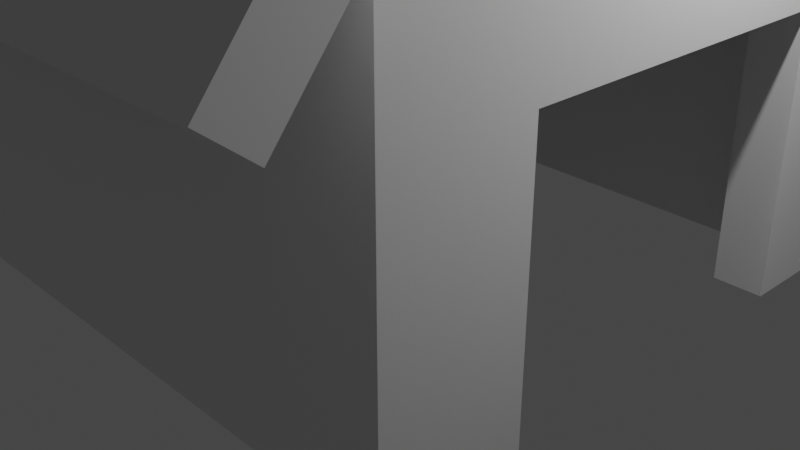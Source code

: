 # Source: barn.blend  (saved by Blender 2.80.75; exported with 4.5.12 LTS)
import bpy
from mathutils import Matrix  # noqa: F401  (used for matrix-valued properties, if any)

bpy.ops.wm.read_factory_settings(use_empty=True)
scene = bpy.context.scene
scene.name = 'Scene'

# ---- collections
col_collection = bpy.data.collections.new('Collection'); scene.collection.children.link(col_collection)

# ---- materials (node trees are filled in below, after node groups)
mat_material = bpy.data.materials.new('Material')
mat_material.alpha_threshold = 0.0
mat_material.use_transparent_shadow = False
mat_material.line_color = (0.0, 0.0, 0.0, 1.0)

# ---- material node trees
mat_material.use_nodes = True; mat_material.node_tree.nodes.clear()
_N = mat_material.node_tree.nodes; _L = mat_material.node_tree.links
n0 = _N.new('ShaderNodeOutputMaterial'); n0.name = 'Material Output'; n0.location = (300, 300)
n1 = _N.new('ShaderNodeBsdfPrincipled'); n1.name = 'Principled BSDF'; n1.location = (10, 300)
n1.distribution = 'GGX'
n1.subsurface_method = 'BURLEY'
n1.inputs[2].default_value = 0.4
n1.inputs[3].default_value = 1.45
n1.inputs[27].default_value = (0.0, 0.0, 0.0, 1.0)
n1.inputs[28].default_value = 1.0
_L.new(n1.outputs[0], n0.inputs[0])
n0.is_active_output = True

# ---- world
world_world = bpy.data.worlds.new('World'); scene.world = world_world
world_world.use_nodes = True; world_world.node_tree.nodes.clear()
_N = world_world.node_tree.nodes; _L = world_world.node_tree.links
n0 = _N.new('ShaderNodeOutputWorld'); n0.name = 'World Output'; n0.location = (300, 300)
n1 = _N.new('ShaderNodeBackground'); n1.name = 'Background'; n1.location = (10, 300)
n1.inputs[0].default_value = (0.05088, 0.05088, 0.05088, 1.0)
_L.new(n1.outputs[0], n0.inputs[0])
n0.is_active_output = True
world_world.color = (0.05088, 0.05088, 0.05088)
world_world.use_sun_shadow = False
world_world.sun_shadow_jitter_overblur = 0.0

# ---- cameras
cam_camera = bpy.data.cameras.new('Camera')
cam_camera.clip_end = 100.0
cam_camera.ortho_scale = 7.314

# ---- lights
light_light = bpy.data.lights.new('Light', 'POINT')
light_light.transmission_factor = 0.0
light_light.energy = 1000.0
light_light.shadow_soft_size = 0.1
light_light.shadow_maximum_resolution = 0.006
light_light.use_absolute_resolution = True

# ---- meshes
me_cube = bpy.data.meshes.new('Cube')
me_cube.from_pydata([(-8.412, 2.615, -0.2735), (-8.412, -2.615, -0.2735), (2.615, -2.615, -0.2735), (2.615, 2.615, -0.2735), (3.115, 3.115, -0.2735), (-8.912, 3.115, -0.2735), (3.115, -3.115, -0.2735), (-8.912, -3.115, -0.2735), (3.115, 1.709, 2.466), (2.615, 1.709, 2.466), (3.115, 1.709, -0.2735), (2.615, 1.709, -0.2735), (3.115, -1.709, 2.466), (2.615, -1.709, 2.466), (3.115, -1.709, -0.2735), (2.615, -1.709, -0.2735), (3.115, 2.172, 6.363), (2.615, 2.172, 6.363), (-8.912, 2.172, 6.363), (-8.412, 2.172, 6.363), (3.115, -2.172, 6.363), (2.615, -2.172, 6.363), (-8.412, -2.615, 5.093), (-8.912, -2.172, 6.363), (-8.412, -2.172, 6.363), (3.115, 0.7608, 7.526), (2.615, 0.7588, 7.525), (-8.912, 0.7126, 7.507), (-8.412, 0.7146, 7.508), (3.115, -0.7608, 7.526), (2.615, -0.7588, 7.525), (-8.912, -0.7126, 7.507), (-8.412, -0.7146, 7.508), (-8.412, 2.615, 5.093), (3.115, 3.115, 4.089), (-8.912, 3.115, 4.089), (3.115, 2.847, 4.428), (-8.912, 2.847, 4.428), (-8.912, -3.115, 4.089), (3.115, -2.847, 4.428), (-8.912, -2.847, 4.428), (3.115, -2.43, 5.624), (2.615, -2.249, 6.141), (2.615, -2.615, 5.093), (3.115, -3.115, 4.089), (3.115, 2.43, 5.624), (2.615, 2.249, 6.141), (2.615, 2.615, 5.093), (3.115, 0.0, 7.837), (2.615, 0.0, 7.837), (-8.912, 0.0, 7.837), (-8.412, 0.0, 7.837)], [], [(7, 38, 40, 23, 31, 50, 27, 18, 37, 35, 5), (5, 35, 34, 4), (6, 44, 38, 7), (3, 0, 5, 4), (2, 15, 14, 6), (0, 1, 7, 5), (1, 2, 6, 7), (1, 22, 24, 32, 51, 28, 19, 33, 0), (13, 12, 14, 15), (10, 11, 3, 4), (12, 13, 9, 8), (8, 9, 11, 10), (6, 14, 12, 41, 39, 44), (10, 4, 34, 36, 45, 8), (2, 43, 42, 13, 15), (11, 9, 46, 47, 3), (23, 24, 22, 43, 42, 21, 20, 41, 39, 40), (42, 21, 30, 49, 26, 17, 46, 9, 13), (18, 19, 28, 27), (17, 16, 25, 26), (45, 16, 25, 48, 29, 20, 41, 12, 8), (50, 51, 32, 31), (49, 48, 29, 30), (37, 36, 45, 16, 17, 46, 47, 33, 19, 18), (47, 33, 0, 3), (36, 37, 35, 34), (27, 28, 51, 50), (26, 25, 48, 49), (22, 43, 2, 1), (40, 39, 44, 38), (31, 32, 24, 23), (30, 29, 20, 21)])
_uv = me_cube.uv_layers.new(name='UVMap')
_uv.uv.foreach_set('vector', [0.375, 0.25, 0.4975, 0.25, 0.507, 0.2608, 0.5614, 0.2878, 0.5935, 0.3464, 0.6027, 0.375, 0.5935, 0.4036, 0.5614, 0.4622, 0.507, 0.4892, 0.4975, 0.5, 0.375, 0.5, 0.375, 0.5, 0.4975, 0.5, 0.4975, 0.75, 0.375, 0.75, 0.375, 0.75, 0.4975, 0.75, 0.4975, 1.0, 0.375, 1.0, 0.3549, 0.5201, 0.1451, 0.5201, 0.125, 0.5, 0.375, 0.5, 0.3549, 0.7299, 0.3549, 0.6651, 0.375, 0.6651, 0.375, 0.75, 0.1451, 0.5201, 0.1451, 0.7299, 0.125, 0.75, 0.125, 0.5, 0.1451, 0.7299, 0.3549, 0.7299, 0.375, 0.75, 0.125, 0.75, 0.0, 0.0, 0.0, 0.0, 0.0, 0.0, 0.0, 0.0, 0.0, 0.0, 0.0, 0.0, 0.0, 0.0, 0.0, 0.0, 0.0, 0.0, 0.625, 0.6433, 0.625, 0.5808, 0.4487, 0.5808, 0.4487, 0.6433, 0.375, 0.5849, 0.3549, 0.5849, 0.3549, 0.5201, 0.375, 0.5, 0.4558, 0.25, 0.5183, 0.25, 0.5183, 0.0, 0.4558, 0.0, 0.375, 0.6692, 0.375, 0.6067, 0.1987, 0.6067, 0.1987, 0.6692, 0.375, 0.75, 0.375, 0.6651, 0.625, 0.5808, 0.625, 0.6675, 0.5391, 0.7182, 0.4975, 0.75, 0.1987, 0.6692, 0.375, 0.75, 0.4975, 0.6275, 0.4918, 0.6168, 0.5031, 0.5825, 0.375, 0.6692, 0.3549, 0.7299, 0.5298, 0.7299, 0.637, 0.695, 0.625, 0.6433, 0.3549, 0.6651, 0.1987, 0.6067, 0.375, 0.6067, 0.536, 0.555, 0.5298, 0.5201, 0.3549, 0.5201, 0.625, 0.4827, 0.625, 0.4732, 0.625, 0.4732, 0.625, 0.2649, 0.625, 0.2647, 0.625, 0.2646, 0.625, 0.2552, 0.625, 0.2553, 0.625, 0.2556, 0.625, 0.4826, 0.5939, 0.5362, 0.5985, 0.5479, 0.6223, 0.5682, 0.6288, 0.5607, 0.6223, 0.5026, 0.5985, 0.3344, 0.5939, 0.3101, 0.5183, 0.0, 0.5183, 0.25, 0.625, 0.4827, 0.625, 0.4732, 0.625, 0.4732, 0.625, 0.4827, 0.625, 0.2646, 0.625, 0.2552, 0.625, 0.2554, 0.625, 0.2648, 0.5425, 0.2562, 0.5683, 0.3477, 0.6067, 0.5263, 0.6141, 0.582, 0.613, 0.6038, 0.6195, 0.6563, 0.625, 0.6675, 0.625, 0.5808, 0.4558, 0.0, 0.0, 0.0, 0.0, 0.0, 0.625, 0.4732, 0.625, 0.4827, 0.0, 0.0, 0.0, 0.0, 0.625, 0.2554, 0.625, 0.2648, 0.625, 0.4826, 0.625, 0.2556, 0.625, 0.2553, 0.625, 0.2552, 0.625, 0.2646, 0.625, 0.2647, 0.625, 0.2649, 0.625, 0.4732, 0.625, 0.4732, 0.625, 0.4827, 0.5298, 0.5201, 0.5729, 0.5201, 0.1451, 0.5201, 0.3549, 0.5201, 0.625, 0.2556, 0.625, 0.4826, 0.5709, 0.4826, 0.5709, 0.2556, 0.625, 0.4827, 0.625, 0.4732, 0.0, 0.0, 0.0, 0.0, 0.625, 0.2648, 0.625, 0.2554, 0.0, 0.0, 0.0, 0.0, 0.5729, 0.7299, 0.5298, 0.7299, 0.3549, 0.7299, 0.1451, 0.7299, 0.625, 0.4826, 0.625, 0.2556, 0.5709, 0.2556, 0.5709, 0.4826, 0.625, 0.4827, 0.625, 0.4732, 0.625, 0.4732, 0.625, 0.4827, 0.625, 0.2648, 0.625, 0.2554, 0.625, 0.2552, 0.625, 0.2646])
me_cube.materials.append(mat_material)
me_cube.use_remesh_preserve_volume = False
me_cube.use_remesh_preserve_attributes = False
me_cube.use_mirror_vertex_groups = False
me_cube.update()
me_cube_002 = bpy.data.meshes.new('Cube.002')
me_cube_002.from_pydata([(3.412, -4.484, 3.173), (3.412, -3.245, 4.743), (3.412, -4.086, 2.859), (3.412, -2.847, 4.428), (-9.832, -4.484, 3.173), (-9.832, -3.245, 4.743), (-9.832, -4.086, 2.859), (-9.832, -2.847, 4.428), (3.389, -2.57, 6.677), (3.389, -2.172, 6.363), (-9.828, -2.172, 6.363), (-9.828, -2.57, 6.677), (3.4, -1.107, 7.82), (3.4, -0.762, 7.526), (-9.83, -0.7089, 7.506), (-9.83, -1.107, 7.82), (3.425, 0.0, 8.323), (3.425, 0.0, 7.837), (-9.83, 0.0, 7.837), (-9.835, 0.0, 8.323)], [], [(0, 1, 3, 2), (2, 3, 7, 6), (6, 7, 5, 4), (4, 5, 1, 0), (2, 6, 4, 0), (7, 3, 9, 10), (11, 10, 14, 15), (5, 7, 10, 11), (3, 1, 8, 9), (1, 5, 11, 8), (13, 12, 16, 17), (9, 8, 12, 13), (8, 11, 15, 12), (10, 9, 13, 14), (16, 12, 15, 19), (14, 13, 17, 18), (18, 19, 15, 14)])
_uv = me_cube_002.uv_layers.new(name='UVMap')
_uv.uv.foreach_set('vector', [0.375, 0.0, 0.625, 0.0, 0.625, 0.25, 0.375, 0.25, 0.375, 0.25, 0.625, 0.25, 0.625, 0.5, 0.375, 0.5, 0.375, 0.5, 0.625, 0.5, 0.625, 0.75, 0.375, 0.75, 0.375, 0.75, 0.625, 0.75, 0.625, 1.0, 0.375, 1.0, 0.125, 0.5, 0.375, 0.5, 0.375, 0.75, 0.125, 0.75, 0.625, 0.5, 0.625, 0.25, 0.625, 0.25, 0.625, 0.5, 0.625, 0.75, 0.625, 0.5, 0.625, 0.5, 0.625, 0.75, 0.625, 0.75, 0.625, 0.5, 0.625, 0.5, 0.625, 0.75, 0.625, 0.25, 0.625, 0.0, 0.625, 0.0, 0.625, 0.25, 0.625, 1.0, 0.625, 0.75, 0.625, 0.75, 0.625, 1.0, 0.625, 0.25, 0.625, 0.0, 0.0, 0.0, 0.0, 0.0, 0.625, 0.25, 0.625, 0.0, 0.625, 0.0, 0.625, 0.25, 0.625, 1.0, 0.625, 0.75, 0.625, 0.75, 0.625, 1.0, 0.625, 0.5, 0.625, 0.25, 0.625, 0.25, 0.625, 0.5, 0.0, 0.0, 0.625, 0.0, 0.625, 0.75, 0.0, 0.0, 0.625, 0.5, 0.625, 0.25, 0.0, 0.0, 0.0, 0.0, 0.0, 0.0, 0.0, 0.0, 0.625, 0.75, 0.625, 0.5])
me_cube_002.use_remesh_preserve_volume = False
me_cube_002.use_remesh_preserve_attributes = False
me_cube_002.use_mirror_vertex_groups = False
me_cube_002.update()

# ---- objects
ob_cube = bpy.data.objects.new('Cube', me_cube)
ob_light = bpy.data.objects.new('Light', light_light)
ob_camera = bpy.data.objects.new('Camera', cam_camera)
ob_cube_001 = bpy.data.objects.new('Cube.001', me_cube_002)

# ---- transforms, parenting, visibility, modifiers, constraints
ob_cube.location = (0.0, 0.0, 0.0)
ob_cube.lock_rotations_4d = False
ob_cube.empty_display_type = 'ARROWS'
ob_cube.lineart.crease_threshold = 0.0
ob_light.location = (4.076, 1.005, 5.904)
ob_light.rotation_euler = (0.6503, 0.05522, 1.866)
ob_light.lock_rotations_4d = False
ob_light.empty_display_type = 'ARROWS'
ob_light.color = (0.0, 0.0, 0.0, 0.0)
ob_light.lineart.crease_threshold = 0.0
ob_camera.location = (7.359, -6.926, 4.958)
ob_camera.rotation_euler = (1.109, 0.0, 0.8149)
ob_camera.lock_rotations_4d = False
ob_camera.empty_display_type = 'ARROWS'
ob_camera.color = (0.0, 0.0, 0.0, 0.0)
ob_camera.display_type = 'WIRE'
ob_camera.lineart.crease_threshold = 0.0
ob_cube_001.location = (0.0, 0.0, 0.0)
ob_cube_001.lineart.crease_threshold = 0.0
_m = ob_cube_001.modifiers.new('Mirror', 'MIRROR')
_m.use_axis = (False, True, False)
_m.use_clip = True

# ---- collection membership
col_collection.objects.link(ob_cube)
col_collection.objects.link(ob_light)
col_collection.objects.link(ob_camera)
col_collection.objects.link(ob_cube_001)

# ---- scene / render settings (as saved in the file)
scene.camera = ob_camera
scene.frame_start = 1; scene.frame_end = 250; scene.frame_set(1)
scene.render.engine = 'BLENDER_EEVEE_NEXT'
scene.cycles.use_denoising = False
scene.cycles.samples = 128
scene.cycles.sampling_pattern = 'TABULATED_SOBOL'
scene.cycles.use_adaptive_sampling = False
scene.cycles.use_light_tree = False
scene.view_settings.view_transform = 'Filmic'
bpy.context.view_layer.update()
